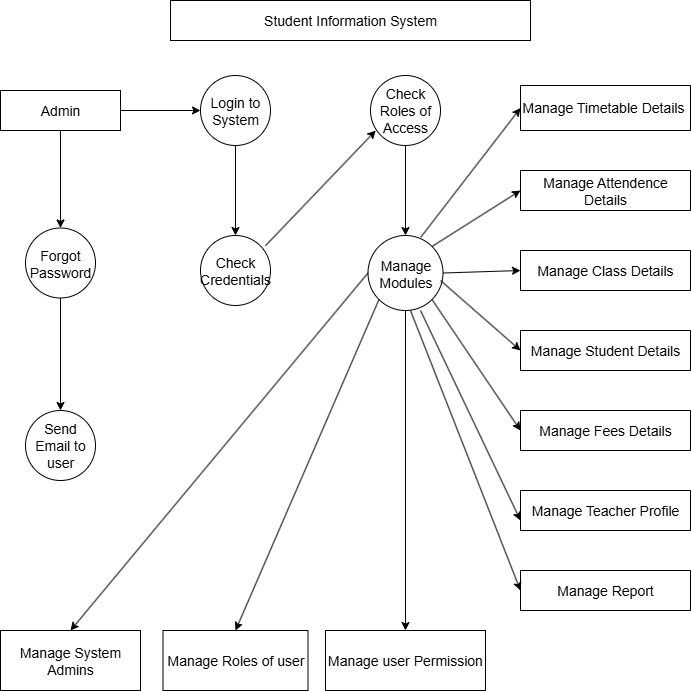

The diagram above was exported from draw.io. Its source (the exported page's mxGraphModel, read from the mxfile embedded in the PNG):
<mxGraphModel dx="1429" dy="820" grid="1" gridSize="10" guides="1" tooltips="1" connect="1" arrows="1" fold="1" page="1" pageScale="1" pageWidth="850" pageHeight="1100" math="0" shadow="0">
  <root>
    <mxCell id="0" />
    <mxCell id="1" parent="0" />
    <mxCell id="gPRHIuAJxaNk_7oSIBfl-1" value="Student Information System" style="rounded=0;whiteSpace=wrap;html=1;fontSize=14;" vertex="1" parent="1">
      <mxGeometry x="220" y="30" width="360" height="40" as="geometry" />
    </mxCell>
    <mxCell id="gPRHIuAJxaNk_7oSIBfl-26" style="edgeStyle=orthogonalEdgeStyle;rounded=0;orthogonalLoop=1;jettySize=auto;html=1;exitX=1;exitY=0.5;exitDx=0;exitDy=0;entryX=0;entryY=0.5;entryDx=0;entryDy=0;" edge="1" parent="1" source="gPRHIuAJxaNk_7oSIBfl-2" target="gPRHIuAJxaNk_7oSIBfl-4">
      <mxGeometry relative="1" as="geometry" />
    </mxCell>
    <mxCell id="gPRHIuAJxaNk_7oSIBfl-29" style="edgeStyle=orthogonalEdgeStyle;rounded=0;orthogonalLoop=1;jettySize=auto;html=1;exitX=0.5;exitY=1;exitDx=0;exitDy=0;entryX=0.5;entryY=0;entryDx=0;entryDy=0;" edge="1" parent="1" source="gPRHIuAJxaNk_7oSIBfl-2" target="gPRHIuAJxaNk_7oSIBfl-19">
      <mxGeometry relative="1" as="geometry" />
    </mxCell>
    <mxCell id="gPRHIuAJxaNk_7oSIBfl-2" value="Admin" style="rounded=0;whiteSpace=wrap;html=1;fontSize=14;" vertex="1" parent="1">
      <mxGeometry x="50" y="120" width="120" height="40" as="geometry" />
    </mxCell>
    <mxCell id="gPRHIuAJxaNk_7oSIBfl-34" style="edgeStyle=orthogonalEdgeStyle;rounded=0;orthogonalLoop=1;jettySize=auto;html=1;exitX=0.5;exitY=1;exitDx=0;exitDy=0;entryX=0.5;entryY=0;entryDx=0;entryDy=0;" edge="1" parent="1" source="gPRHIuAJxaNk_7oSIBfl-3" target="gPRHIuAJxaNk_7oSIBfl-17">
      <mxGeometry relative="1" as="geometry" />
    </mxCell>
    <mxCell id="gPRHIuAJxaNk_7oSIBfl-3" value="Check Roles of Access" style="ellipse;whiteSpace=wrap;html=1;aspect=fixed;fontSize=14;" vertex="1" parent="1">
      <mxGeometry x="420" y="105" width="70" height="70" as="geometry" />
    </mxCell>
    <mxCell id="gPRHIuAJxaNk_7oSIBfl-31" style="edgeStyle=orthogonalEdgeStyle;rounded=0;orthogonalLoop=1;jettySize=auto;html=1;exitX=0.5;exitY=1;exitDx=0;exitDy=0;entryX=0.5;entryY=0;entryDx=0;entryDy=0;" edge="1" parent="1" source="gPRHIuAJxaNk_7oSIBfl-4" target="gPRHIuAJxaNk_7oSIBfl-18">
      <mxGeometry relative="1" as="geometry" />
    </mxCell>
    <mxCell id="gPRHIuAJxaNk_7oSIBfl-4" value="Login to System" style="ellipse;whiteSpace=wrap;html=1;aspect=fixed;fontSize=14;" vertex="1" parent="1">
      <mxGeometry x="250" y="105" width="70" height="70" as="geometry" />
    </mxCell>
    <mxCell id="gPRHIuAJxaNk_7oSIBfl-5" value="Manage Attendence Details" style="rounded=0;whiteSpace=wrap;html=1;fontSize=14;" vertex="1" parent="1">
      <mxGeometry x="570" y="200" width="170" height="40" as="geometry" />
    </mxCell>
    <mxCell id="gPRHIuAJxaNk_7oSIBfl-6" value="Manage Timetable Details&amp;nbsp;" style="rounded=0;whiteSpace=wrap;html=1;fontSize=14;" vertex="1" parent="1">
      <mxGeometry x="570" y="115" width="170" height="45" as="geometry" />
    </mxCell>
    <mxCell id="gPRHIuAJxaNk_7oSIBfl-7" value="Manage Class Details" style="rounded=0;whiteSpace=wrap;html=1;fontSize=14;" vertex="1" parent="1">
      <mxGeometry x="570" y="280" width="170" height="40" as="geometry" />
    </mxCell>
    <mxCell id="gPRHIuAJxaNk_7oSIBfl-8" value="Manage Student Details" style="rounded=0;whiteSpace=wrap;html=1;fontSize=14;" vertex="1" parent="1">
      <mxGeometry x="570" y="360" width="170" height="40" as="geometry" />
    </mxCell>
    <mxCell id="gPRHIuAJxaNk_7oSIBfl-9" value="Manage Fees Details" style="rounded=0;whiteSpace=wrap;html=1;fontSize=14;" vertex="1" parent="1">
      <mxGeometry x="570" y="440" width="170" height="40" as="geometry" />
    </mxCell>
    <mxCell id="gPRHIuAJxaNk_7oSIBfl-10" value="Manage Teacher Profile" style="rounded=0;whiteSpace=wrap;html=1;fontSize=14;" vertex="1" parent="1">
      <mxGeometry x="570" y="520" width="170" height="40" as="geometry" />
    </mxCell>
    <mxCell id="gPRHIuAJxaNk_7oSIBfl-11" style="edgeStyle=orthogonalEdgeStyle;rounded=0;orthogonalLoop=1;jettySize=auto;html=1;exitX=0.5;exitY=1;exitDx=0;exitDy=0;" edge="1" parent="1" source="gPRHIuAJxaNk_7oSIBfl-6" target="gPRHIuAJxaNk_7oSIBfl-6">
      <mxGeometry relative="1" as="geometry" />
    </mxCell>
    <mxCell id="gPRHIuAJxaNk_7oSIBfl-12" style="edgeStyle=orthogonalEdgeStyle;rounded=0;orthogonalLoop=1;jettySize=auto;html=1;exitX=0.5;exitY=1;exitDx=0;exitDy=0;" edge="1" parent="1" source="gPRHIuAJxaNk_7oSIBfl-5" target="gPRHIuAJxaNk_7oSIBfl-5">
      <mxGeometry relative="1" as="geometry" />
    </mxCell>
    <mxCell id="gPRHIuAJxaNk_7oSIBfl-14" style="edgeStyle=orthogonalEdgeStyle;rounded=0;orthogonalLoop=1;jettySize=auto;html=1;exitX=0.5;exitY=1;exitDx=0;exitDy=0;" edge="1" parent="1" source="gPRHIuAJxaNk_7oSIBfl-7" target="gPRHIuAJxaNk_7oSIBfl-7">
      <mxGeometry relative="1" as="geometry" />
    </mxCell>
    <mxCell id="gPRHIuAJxaNk_7oSIBfl-15" value="Manage Report" style="rounded=0;whiteSpace=wrap;html=1;fontSize=14;" vertex="1" parent="1">
      <mxGeometry x="570" y="600" width="170" height="40" as="geometry" />
    </mxCell>
    <mxCell id="gPRHIuAJxaNk_7oSIBfl-36" style="edgeStyle=orthogonalEdgeStyle;rounded=0;orthogonalLoop=1;jettySize=auto;html=1;exitX=0.5;exitY=1;exitDx=0;exitDy=0;entryX=0.5;entryY=0;entryDx=0;entryDy=0;" edge="1" parent="1" source="gPRHIuAJxaNk_7oSIBfl-17" target="gPRHIuAJxaNk_7oSIBfl-24">
      <mxGeometry relative="1" as="geometry" />
    </mxCell>
    <mxCell id="gPRHIuAJxaNk_7oSIBfl-17" value="Manage&lt;div&gt;Modules&lt;/div&gt;" style="ellipse;whiteSpace=wrap;html=1;aspect=fixed;fontSize=14;" vertex="1" parent="1">
      <mxGeometry x="417.5" y="265" width="75" height="75" as="geometry" />
    </mxCell>
    <mxCell id="gPRHIuAJxaNk_7oSIBfl-18" value="Check Credentials" style="ellipse;whiteSpace=wrap;html=1;aspect=fixed;fontSize=14;" vertex="1" parent="1">
      <mxGeometry x="250" y="265" width="70" height="70" as="geometry" />
    </mxCell>
    <mxCell id="gPRHIuAJxaNk_7oSIBfl-30" style="edgeStyle=orthogonalEdgeStyle;rounded=0;orthogonalLoop=1;jettySize=auto;html=1;exitX=0.5;exitY=1;exitDx=0;exitDy=0;entryX=0.5;entryY=0;entryDx=0;entryDy=0;" edge="1" parent="1" source="gPRHIuAJxaNk_7oSIBfl-19" target="gPRHIuAJxaNk_7oSIBfl-20">
      <mxGeometry relative="1" as="geometry" />
    </mxCell>
    <mxCell id="gPRHIuAJxaNk_7oSIBfl-19" value="Forgot Password" style="ellipse;whiteSpace=wrap;html=1;aspect=fixed;fontSize=14;" vertex="1" parent="1">
      <mxGeometry x="75" y="257.5" width="70" height="70" as="geometry" />
    </mxCell>
    <mxCell id="gPRHIuAJxaNk_7oSIBfl-20" value="Send Email to user" style="ellipse;whiteSpace=wrap;html=1;aspect=fixed;fontSize=14;" vertex="1" parent="1">
      <mxGeometry x="75" y="440" width="70" height="70" as="geometry" />
    </mxCell>
    <mxCell id="gPRHIuAJxaNk_7oSIBfl-22" value="Manage System Admins" style="rounded=0;whiteSpace=wrap;html=1;fontSize=14;" vertex="1" parent="1">
      <mxGeometry x="50" y="660" width="140" height="60" as="geometry" />
    </mxCell>
    <mxCell id="gPRHIuAJxaNk_7oSIBfl-23" value="Manage Roles of user" style="rounded=0;whiteSpace=wrap;html=1;fontSize=14;" vertex="1" parent="1">
      <mxGeometry x="212.5" y="660" width="145" height="60" as="geometry" />
    </mxCell>
    <mxCell id="gPRHIuAJxaNk_7oSIBfl-24" value="Manage user Permission" style="rounded=0;whiteSpace=wrap;html=1;fontSize=14;" vertex="1" parent="1">
      <mxGeometry x="375" y="660" width="160" height="60" as="geometry" />
    </mxCell>
    <mxCell id="gPRHIuAJxaNk_7oSIBfl-33" value="" style="endArrow=classic;html=1;rounded=0;exitX=1;exitY=0;exitDx=0;exitDy=0;entryX=0;entryY=0.786;entryDx=0;entryDy=0;entryPerimeter=0;" edge="1" parent="1">
      <mxGeometry width="50" height="50" relative="1" as="geometry">
        <mxPoint x="314.99873734152925" y="275.23126265847054" as="sourcePoint" />
        <mxPoint x="425.25" y="159.99999999999997" as="targetPoint" />
      </mxGeometry>
    </mxCell>
    <mxCell id="gPRHIuAJxaNk_7oSIBfl-41" value="" style="endArrow=classic;html=1;rounded=0;entryX=0.5;entryY=0;entryDx=0;entryDy=0;exitX=0;exitY=1;exitDx=0;exitDy=0;" edge="1" parent="1" source="gPRHIuAJxaNk_7oSIBfl-17" target="gPRHIuAJxaNk_7oSIBfl-23">
      <mxGeometry width="50" height="50" relative="1" as="geometry">
        <mxPoint x="520" y="370" as="sourcePoint" />
        <mxPoint x="570" y="320" as="targetPoint" />
      </mxGeometry>
    </mxCell>
    <mxCell id="gPRHIuAJxaNk_7oSIBfl-42" value="" style="endArrow=classic;html=1;rounded=0;entryX=0.5;entryY=0;entryDx=0;entryDy=0;exitX=0;exitY=0.5;exitDx=0;exitDy=0;" edge="1" parent="1" source="gPRHIuAJxaNk_7oSIBfl-17" target="gPRHIuAJxaNk_7oSIBfl-22">
      <mxGeometry width="50" height="50" relative="1" as="geometry">
        <mxPoint x="520" y="370" as="sourcePoint" />
        <mxPoint x="570" y="320" as="targetPoint" />
      </mxGeometry>
    </mxCell>
    <mxCell id="gPRHIuAJxaNk_7oSIBfl-45" value="" style="endArrow=classic;html=1;rounded=0;exitX=0.705;exitY=0.022;exitDx=0;exitDy=0;entryX=0;entryY=0.5;entryDx=0;entryDy=0;exitPerimeter=0;" edge="1" parent="1" source="gPRHIuAJxaNk_7oSIBfl-17" target="gPRHIuAJxaNk_7oSIBfl-6">
      <mxGeometry width="50" height="50" relative="1" as="geometry">
        <mxPoint x="520" y="370" as="sourcePoint" />
        <mxPoint x="570" y="320" as="targetPoint" />
      </mxGeometry>
    </mxCell>
    <mxCell id="gPRHIuAJxaNk_7oSIBfl-47" value="" style="endArrow=classic;html=1;rounded=0;exitX=1;exitY=0;exitDx=0;exitDy=0;entryX=0;entryY=0.5;entryDx=0;entryDy=0;" edge="1" parent="1" source="gPRHIuAJxaNk_7oSIBfl-17" target="gPRHIuAJxaNk_7oSIBfl-5">
      <mxGeometry width="50" height="50" relative="1" as="geometry">
        <mxPoint x="520" y="370" as="sourcePoint" />
        <mxPoint x="570" y="320" as="targetPoint" />
      </mxGeometry>
    </mxCell>
    <mxCell id="gPRHIuAJxaNk_7oSIBfl-48" value="" style="endArrow=classic;html=1;rounded=0;entryX=0;entryY=0.5;entryDx=0;entryDy=0;exitX=1;exitY=0.5;exitDx=0;exitDy=0;" edge="1" parent="1" source="gPRHIuAJxaNk_7oSIBfl-17" target="gPRHIuAJxaNk_7oSIBfl-7">
      <mxGeometry width="50" height="50" relative="1" as="geometry">
        <mxPoint x="500" y="300" as="sourcePoint" />
        <mxPoint x="570" y="320" as="targetPoint" />
      </mxGeometry>
    </mxCell>
    <mxCell id="gPRHIuAJxaNk_7oSIBfl-49" value="" style="endArrow=classic;html=1;rounded=0;entryX=0;entryY=0.5;entryDx=0;entryDy=0;" edge="1" parent="1" target="gPRHIuAJxaNk_7oSIBfl-8">
      <mxGeometry width="50" height="50" relative="1" as="geometry">
        <mxPoint x="490" y="310" as="sourcePoint" />
        <mxPoint x="570" y="320" as="targetPoint" />
      </mxGeometry>
    </mxCell>
    <mxCell id="gPRHIuAJxaNk_7oSIBfl-50" value="" style="endArrow=classic;html=1;rounded=0;exitX=1;exitY=1;exitDx=0;exitDy=0;entryX=0;entryY=0.5;entryDx=0;entryDy=0;" edge="1" parent="1" source="gPRHIuAJxaNk_7oSIBfl-17" target="gPRHIuAJxaNk_7oSIBfl-9">
      <mxGeometry width="50" height="50" relative="1" as="geometry">
        <mxPoint x="520" y="370" as="sourcePoint" />
        <mxPoint x="570" y="320" as="targetPoint" />
      </mxGeometry>
    </mxCell>
    <mxCell id="gPRHIuAJxaNk_7oSIBfl-51" value="" style="endArrow=classic;html=1;rounded=0;entryX=0;entryY=0.75;entryDx=0;entryDy=0;" edge="1" parent="1" target="gPRHIuAJxaNk_7oSIBfl-10">
      <mxGeometry width="50" height="50" relative="1" as="geometry">
        <mxPoint x="470" y="340" as="sourcePoint" />
        <mxPoint x="558.48" y="549.98" as="targetPoint" />
      </mxGeometry>
    </mxCell>
    <mxCell id="gPRHIuAJxaNk_7oSIBfl-52" value="" style="endArrow=classic;html=1;rounded=0;entryX=0;entryY=0.5;entryDx=0;entryDy=0;" edge="1" parent="1" target="gPRHIuAJxaNk_7oSIBfl-15">
      <mxGeometry width="50" height="50" relative="1" as="geometry">
        <mxPoint x="460" y="340" as="sourcePoint" />
        <mxPoint x="570" y="320" as="targetPoint" />
      </mxGeometry>
    </mxCell>
  </root>
</mxGraphModel>